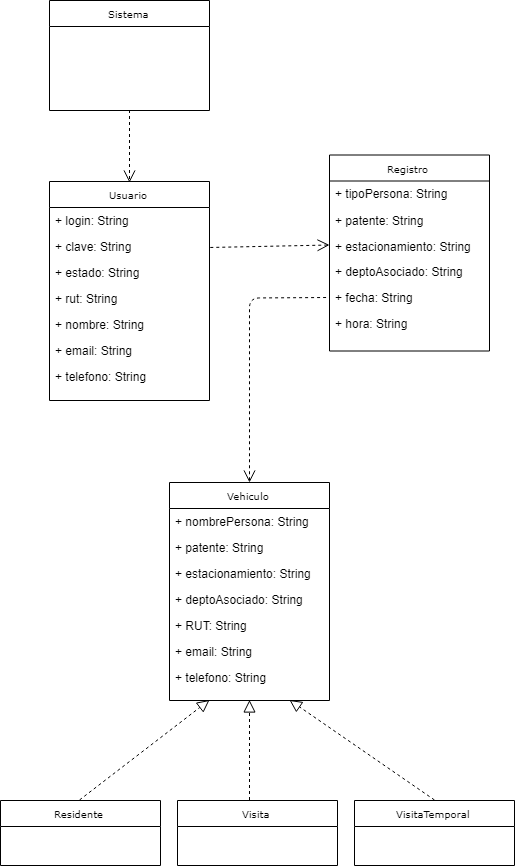

The diagram above was exported from draw.io. Its source (the exported page's mxGraphModel, read from the mxfile embedded in the PNG):
<mxGraphModel dx="2100" dy="1088" grid="1" gridSize="10" guides="1" tooltips="1" connect="1" arrows="1" fold="1" page="1" pageScale="1" pageWidth="850" pageHeight="1100" background="#ffffff" math="0" shadow="0">
  <root>
    <mxCell id="0" />
    <mxCell id="1" parent="0" />
    <mxCell id="17acba5748e5396b-20" value="Usuario" style="swimlane;html=1;fontStyle=0;childLayout=stackLayout;horizontal=1;startSize=26;fillColor=none;horizontalStack=0;resizeParent=1;resizeLast=0;collapsible=1;marginBottom=0;swimlaneFillColor=#ffffff;rounded=0;shadow=0;comic=0;labelBackgroundColor=none;strokeColor=#000000;strokeWidth=1;fontFamily=Verdana;fontSize=10;fontColor=#000000;align=center;" parent="1" vertex="1">
      <mxGeometry x="120" y="231" width="160" height="219" as="geometry" />
    </mxCell>
    <mxCell id="17acba5748e5396b-21" value="+ login: String" style="text;html=1;strokeColor=none;fillColor=none;align=left;verticalAlign=top;spacingLeft=4;spacingRight=4;whiteSpace=wrap;overflow=hidden;rotatable=0;points=[[0,0.5],[1,0.5]];portConstraint=eastwest;" parent="17acba5748e5396b-20" vertex="1">
      <mxGeometry y="26" width="160" height="26" as="geometry" />
    </mxCell>
    <mxCell id="17acba5748e5396b-24" value="+ clave: String" style="text;html=1;strokeColor=none;fillColor=none;align=left;verticalAlign=top;spacingLeft=4;spacingRight=4;whiteSpace=wrap;overflow=hidden;rotatable=0;points=[[0,0.5],[1,0.5]];portConstraint=eastwest;" parent="17acba5748e5396b-20" vertex="1">
      <mxGeometry y="52" width="160" height="26" as="geometry" />
    </mxCell>
    <mxCell id="17acba5748e5396b-26" value="+ estado: String&lt;br&gt;" style="text;html=1;strokeColor=none;fillColor=none;align=left;verticalAlign=top;spacingLeft=4;spacingRight=4;whiteSpace=wrap;overflow=hidden;rotatable=0;points=[[0,0.5],[1,0.5]];portConstraint=eastwest;" parent="17acba5748e5396b-20" vertex="1">
      <mxGeometry y="78" width="160" height="26" as="geometry" />
    </mxCell>
    <mxCell id="iRIyAj0c5jcehs18dc3T-1" value="+ rut: String" style="text;html=1;strokeColor=none;fillColor=none;align=left;verticalAlign=top;spacingLeft=4;spacingRight=4;whiteSpace=wrap;overflow=hidden;rotatable=0;points=[[0,0.5],[1,0.5]];portConstraint=eastwest;" vertex="1" parent="17acba5748e5396b-20">
      <mxGeometry y="104" width="160" height="26" as="geometry" />
    </mxCell>
    <mxCell id="iRIyAj0c5jcehs18dc3T-2" value="+ nombre: String" style="text;html=1;strokeColor=none;fillColor=none;align=left;verticalAlign=top;spacingLeft=4;spacingRight=4;whiteSpace=wrap;overflow=hidden;rotatable=0;points=[[0,0.5],[1,0.5]];portConstraint=eastwest;" vertex="1" parent="17acba5748e5396b-20">
      <mxGeometry y="130" width="160" height="26" as="geometry" />
    </mxCell>
    <mxCell id="iRIyAj0c5jcehs18dc3T-3" value="+ email: String&lt;br&gt;" style="text;html=1;strokeColor=none;fillColor=none;align=left;verticalAlign=top;spacingLeft=4;spacingRight=4;whiteSpace=wrap;overflow=hidden;rotatable=0;points=[[0,0.5],[1,0.5]];portConstraint=eastwest;" vertex="1" parent="17acba5748e5396b-20">
      <mxGeometry y="156" width="160" height="26" as="geometry" />
    </mxCell>
    <mxCell id="iRIyAj0c5jcehs18dc3T-4" value="+ telefono: String" style="text;html=1;strokeColor=none;fillColor=none;align=left;verticalAlign=top;spacingLeft=4;spacingRight=4;whiteSpace=wrap;overflow=hidden;rotatable=0;points=[[0,0.5],[1,0.5]];portConstraint=eastwest;" vertex="1" parent="17acba5748e5396b-20">
      <mxGeometry y="182" width="160" height="26" as="geometry" />
    </mxCell>
    <mxCell id="17acba5748e5396b-30" value="Residente" style="swimlane;html=1;fontStyle=0;childLayout=stackLayout;horizontal=1;startSize=26;fillColor=none;horizontalStack=0;resizeParent=1;resizeLast=0;collapsible=1;marginBottom=0;swimlaneFillColor=#ffffff;rounded=0;shadow=0;comic=0;labelBackgroundColor=none;strokeColor=#000000;strokeWidth=1;fontFamily=Verdana;fontSize=10;fontColor=#000000;align=center;" parent="1" vertex="1">
      <mxGeometry x="71" y="850" width="160" height="65" as="geometry" />
    </mxCell>
    <mxCell id="_Oy7XLAcYadQpGKWmX3i-6" value="Visita" style="swimlane;html=1;fontStyle=0;childLayout=stackLayout;horizontal=1;startSize=26;fillColor=none;horizontalStack=0;resizeParent=1;resizeLast=0;collapsible=1;marginBottom=0;swimlaneFillColor=#ffffff;rounded=0;shadow=0;comic=0;labelBackgroundColor=none;strokeColor=#000000;strokeWidth=1;fontFamily=Verdana;fontSize=10;fontColor=#000000;align=center;" parent="1" vertex="1">
      <mxGeometry x="248" y="850" width="160" height="65" as="geometry" />
    </mxCell>
    <mxCell id="_Oy7XLAcYadQpGKWmX3i-18" value="Registro" style="swimlane;html=1;fontStyle=0;childLayout=stackLayout;horizontal=1;startSize=26;fillColor=none;horizontalStack=0;resizeParent=1;resizeLast=0;collapsible=1;marginBottom=0;swimlaneFillColor=#ffffff;rounded=0;shadow=0;comic=0;labelBackgroundColor=none;strokeColor=#000000;strokeWidth=1;fontFamily=Verdana;fontSize=10;fontColor=#000000;align=center;" parent="1" vertex="1">
      <mxGeometry x="400" y="204.5" width="160" height="196" as="geometry" />
    </mxCell>
    <mxCell id="_Oy7XLAcYadQpGKWmX3i-19" value="+ tipoPersona: String" style="text;html=1;strokeColor=none;fillColor=none;align=left;verticalAlign=top;spacingLeft=4;spacingRight=4;whiteSpace=wrap;overflow=hidden;rotatable=0;points=[[0,0.5],[1,0.5]];portConstraint=eastwest;" parent="_Oy7XLAcYadQpGKWmX3i-18" vertex="1">
      <mxGeometry y="26" width="160" height="26" as="geometry" />
    </mxCell>
    <mxCell id="_Oy7XLAcYadQpGKWmX3i-20" value="+ patente: String" style="text;html=1;strokeColor=none;fillColor=none;align=left;verticalAlign=top;spacingLeft=4;spacingRight=4;whiteSpace=wrap;overflow=hidden;rotatable=0;points=[[0,0.5],[1,0.5]];portConstraint=eastwest;" parent="_Oy7XLAcYadQpGKWmX3i-18" vertex="1">
      <mxGeometry y="52" width="160" height="26" as="geometry" />
    </mxCell>
    <mxCell id="_Oy7XLAcYadQpGKWmX3i-21" value="+ estacionamiento: String" style="text;html=1;strokeColor=none;fillColor=none;align=left;verticalAlign=top;spacingLeft=4;spacingRight=4;whiteSpace=wrap;overflow=hidden;rotatable=0;points=[[0,0.5],[1,0.5]];portConstraint=eastwest;" parent="_Oy7XLAcYadQpGKWmX3i-18" vertex="1">
      <mxGeometry y="78" width="160" height="26" as="geometry" />
    </mxCell>
    <mxCell id="_Oy7XLAcYadQpGKWmX3i-23" value="+ deptoAsociado: String" style="text;html=1;strokeColor=none;fillColor=none;align=left;verticalAlign=top;spacingLeft=4;spacingRight=4;whiteSpace=wrap;overflow=hidden;rotatable=0;points=[[0,0.5],[1,0.5]];portConstraint=eastwest;" parent="_Oy7XLAcYadQpGKWmX3i-18" vertex="1">
      <mxGeometry y="104" width="160" height="26" as="geometry" />
    </mxCell>
    <mxCell id="_Oy7XLAcYadQpGKWmX3i-24" value="+ fecha: String" style="text;html=1;strokeColor=none;fillColor=none;align=left;verticalAlign=top;spacingLeft=4;spacingRight=4;whiteSpace=wrap;overflow=hidden;rotatable=0;points=[[0,0.5],[1,0.5]];portConstraint=eastwest;" parent="_Oy7XLAcYadQpGKWmX3i-18" vertex="1">
      <mxGeometry y="130" width="160" height="26" as="geometry" />
    </mxCell>
    <mxCell id="_Oy7XLAcYadQpGKWmX3i-25" value="+ hora: String" style="text;html=1;strokeColor=none;fillColor=none;align=left;verticalAlign=top;spacingLeft=4;spacingRight=4;whiteSpace=wrap;overflow=hidden;rotatable=0;points=[[0,0.5],[1,0.5]];portConstraint=eastwest;" parent="_Oy7XLAcYadQpGKWmX3i-18" vertex="1">
      <mxGeometry y="156" width="160" height="26" as="geometry" />
    </mxCell>
    <mxCell id="_Oy7XLAcYadQpGKWmX3i-32" value="" style="endArrow=none;html=1;dashed=1;exitX=0;exitY=0.5;exitDx=0;exitDy=0;entryX=1;entryY=0.5;entryDx=0;entryDy=0;endFill=0;startArrow=open;startFill=0;strokeWidth=1;endSize=6;startSize=10;jumpSize=6;" parent="1" source="_Oy7XLAcYadQpGKWmX3i-21" target="17acba5748e5396b-24" edge="1">
      <mxGeometry width="50" height="50" relative="1" as="geometry">
        <mxPoint x="541" y="300" as="sourcePoint" />
        <mxPoint x="650" y="300" as="targetPoint" />
      </mxGeometry>
    </mxCell>
    <mxCell id="_Oy7XLAcYadQpGKWmX3i-35" value="Vehiculo" style="swimlane;html=1;fontStyle=0;childLayout=stackLayout;horizontal=1;startSize=26;fillColor=none;horizontalStack=0;resizeParent=1;resizeLast=0;collapsible=1;marginBottom=0;swimlaneFillColor=#ffffff;rounded=0;shadow=0;comic=0;labelBackgroundColor=none;strokeColor=#000000;strokeWidth=1;fontFamily=Verdana;fontSize=10;fontColor=#000000;align=center;" parent="1" vertex="1">
      <mxGeometry x="240" y="532" width="160" height="218" as="geometry" />
    </mxCell>
    <mxCell id="_Oy7XLAcYadQpGKWmX3i-36" value="+ nombrePersona: String" style="text;html=1;strokeColor=none;fillColor=none;align=left;verticalAlign=top;spacingLeft=4;spacingRight=4;whiteSpace=wrap;overflow=hidden;rotatable=0;points=[[0,0.5],[1,0.5]];portConstraint=eastwest;" parent="_Oy7XLAcYadQpGKWmX3i-35" vertex="1">
      <mxGeometry y="26" width="160" height="26" as="geometry" />
    </mxCell>
    <mxCell id="_Oy7XLAcYadQpGKWmX3i-38" value="+ patente: String" style="text;html=1;strokeColor=none;fillColor=none;align=left;verticalAlign=top;spacingLeft=4;spacingRight=4;whiteSpace=wrap;overflow=hidden;rotatable=0;points=[[0,0.5],[1,0.5]];portConstraint=eastwest;" parent="_Oy7XLAcYadQpGKWmX3i-35" vertex="1">
      <mxGeometry y="52" width="160" height="26" as="geometry" />
    </mxCell>
    <mxCell id="_Oy7XLAcYadQpGKWmX3i-40" value="+ estacionamiento: String" style="text;html=1;strokeColor=none;fillColor=none;align=left;verticalAlign=top;spacingLeft=4;spacingRight=4;whiteSpace=wrap;overflow=hidden;rotatable=0;points=[[0,0.5],[1,0.5]];portConstraint=eastwest;" parent="_Oy7XLAcYadQpGKWmX3i-35" vertex="1">
      <mxGeometry y="78" width="160" height="26" as="geometry" />
    </mxCell>
    <mxCell id="_Oy7XLAcYadQpGKWmX3i-22" value="+ deptoAsociado: String" style="text;html=1;strokeColor=none;fillColor=none;align=left;verticalAlign=top;spacingLeft=4;spacingRight=4;whiteSpace=wrap;overflow=hidden;rotatable=0;points=[[0,0.5],[1,0.5]];portConstraint=eastwest;" parent="_Oy7XLAcYadQpGKWmX3i-35" vertex="1">
      <mxGeometry y="104" width="160" height="26" as="geometry" />
    </mxCell>
    <mxCell id="_Oy7XLAcYadQpGKWmX3i-45" value="+ RUT: String" style="text;html=1;strokeColor=none;fillColor=none;align=left;verticalAlign=top;spacingLeft=4;spacingRight=4;whiteSpace=wrap;overflow=hidden;rotatable=0;points=[[0,0.5],[1,0.5]];portConstraint=eastwest;" parent="_Oy7XLAcYadQpGKWmX3i-35" vertex="1">
      <mxGeometry y="130" width="160" height="26" as="geometry" />
    </mxCell>
    <mxCell id="iRIyAj0c5jcehs18dc3T-7" value="+ email: String" style="text;html=1;strokeColor=none;fillColor=none;align=left;verticalAlign=top;spacingLeft=4;spacingRight=4;whiteSpace=wrap;overflow=hidden;rotatable=0;points=[[0,0.5],[1,0.5]];portConstraint=eastwest;" vertex="1" parent="_Oy7XLAcYadQpGKWmX3i-35">
      <mxGeometry y="156" width="160" height="26" as="geometry" />
    </mxCell>
    <mxCell id="iRIyAj0c5jcehs18dc3T-8" value="+ telefono: String" style="text;html=1;strokeColor=none;fillColor=none;align=left;verticalAlign=top;spacingLeft=4;spacingRight=4;whiteSpace=wrap;overflow=hidden;rotatable=0;points=[[0,0.5],[1,0.5]];portConstraint=eastwest;" vertex="1" parent="_Oy7XLAcYadQpGKWmX3i-35">
      <mxGeometry y="182" width="160" height="26" as="geometry" />
    </mxCell>
    <mxCell id="_Oy7XLAcYadQpGKWmX3i-43" value="" style="endArrow=block;html=1;dashed=1;strokeWidth=1;exitX=0.5;exitY=0;exitDx=0;exitDy=0;entryX=0.25;entryY=1;entryDx=0;entryDy=0;endFill=0;endSize=10;" parent="1" source="17acba5748e5396b-30" target="_Oy7XLAcYadQpGKWmX3i-35" edge="1">
      <mxGeometry width="50" height="50" relative="1" as="geometry">
        <mxPoint x="200" y="850.5" as="sourcePoint" />
        <mxPoint x="280" y="850.5" as="targetPoint" />
      </mxGeometry>
    </mxCell>
    <mxCell id="_Oy7XLAcYadQpGKWmX3i-44" value="" style="endArrow=block;html=1;dashed=1;strokeWidth=1;exitX=0.45;exitY=0;exitDx=0;exitDy=0;endFill=0;startSize=6;endSize=10;exitPerimeter=0;entryX=0.5;entryY=1;entryDx=0;entryDy=0;" parent="1" source="_Oy7XLAcYadQpGKWmX3i-6" target="_Oy7XLAcYadQpGKWmX3i-35" edge="1">
      <mxGeometry width="50" height="50" relative="1" as="geometry">
        <mxPoint x="450" y="840.5" as="sourcePoint" />
        <mxPoint x="320" y="850.5" as="targetPoint" />
      </mxGeometry>
    </mxCell>
    <mxCell id="_Oy7XLAcYadQpGKWmX3i-46" value="" style="endArrow=none;html=1;dashed=1;strokeWidth=1;exitX=0.5;exitY=0;exitDx=0;exitDy=0;entryX=0;entryY=0.5;entryDx=0;entryDy=0;endFill=0;startSize=10;endSize=6;startArrow=open;startFill=0;" parent="1" source="_Oy7XLAcYadQpGKWmX3i-35" target="_Oy7XLAcYadQpGKWmX3i-24" edge="1">
      <mxGeometry width="50" height="50" relative="1" as="geometry">
        <mxPoint x="320" y="471.5" as="sourcePoint" />
        <mxPoint x="340" y="351.5" as="targetPoint" />
        <Array as="points">
          <mxPoint x="320" y="347.5" />
        </Array>
      </mxGeometry>
    </mxCell>
    <mxCell id="_Oy7XLAcYadQpGKWmX3i-48" value="Sistema" style="swimlane;html=1;fontStyle=0;childLayout=stackLayout;horizontal=1;startSize=26;fillColor=none;horizontalStack=0;resizeParent=1;resizeLast=0;collapsible=1;marginBottom=0;swimlaneFillColor=#ffffff;rounded=0;shadow=0;comic=0;labelBackgroundColor=none;strokeColor=#000000;strokeWidth=1;fontFamily=Verdana;fontSize=10;fontColor=#000000;align=center;" parent="1" vertex="1">
      <mxGeometry x="120" y="50" width="160" height="110" as="geometry" />
    </mxCell>
    <mxCell id="_Oy7XLAcYadQpGKWmX3i-52" value="" style="endArrow=open;html=1;dashed=1;strokeWidth=1;exitX=0.5;exitY=1;exitDx=0;exitDy=0;entryX=0.5;entryY=0;entryDx=0;entryDy=0;endFill=0;endSize=10;" parent="1" source="_Oy7XLAcYadQpGKWmX3i-48" target="17acba5748e5396b-20" edge="1">
      <mxGeometry width="50" height="50" relative="1" as="geometry">
        <mxPoint x="200" y="180" as="sourcePoint" />
        <mxPoint x="250" y="130" as="targetPoint" />
      </mxGeometry>
    </mxCell>
    <mxCell id="YAmUoObh79o2Ktj-V8wD-1" value="VisitaTemporal&lt;br&gt;" style="swimlane;html=1;fontStyle=0;childLayout=stackLayout;horizontal=1;startSize=26;fillColor=none;horizontalStack=0;resizeParent=1;resizeLast=0;collapsible=1;marginBottom=0;swimlaneFillColor=#ffffff;rounded=0;shadow=0;comic=0;labelBackgroundColor=none;strokeColor=#000000;strokeWidth=1;fontFamily=Verdana;fontSize=10;fontColor=#000000;align=center;" parent="1" vertex="1">
      <mxGeometry x="425" y="850" width="160" height="65" as="geometry" />
    </mxCell>
    <mxCell id="YAmUoObh79o2Ktj-V8wD-2" value="" style="endArrow=block;html=1;dashed=1;strokeWidth=1;exitX=0.5;exitY=0;exitDx=0;exitDy=0;endFill=0;endSize=10;entryX=0.75;entryY=1;entryDx=0;entryDy=0;" parent="1" source="YAmUoObh79o2Ktj-V8wD-1" edge="1" target="_Oy7XLAcYadQpGKWmX3i-35">
      <mxGeometry width="50" height="50" relative="1" as="geometry">
        <mxPoint x="580" y="850.5" as="sourcePoint" />
        <mxPoint x="360" y="850.5" as="targetPoint" />
      </mxGeometry>
    </mxCell>
  </root>
</mxGraphModel>